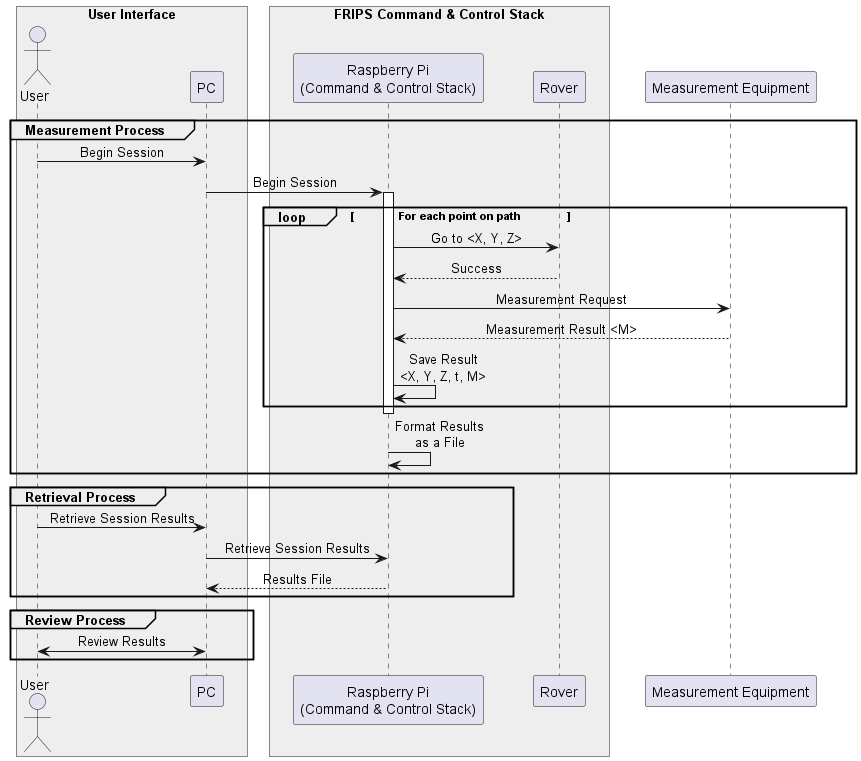

The diagram above was rendered by PlantUML. Its source (embedded in the PNG):
@startuml

skinparam ParticipantPadding 20
skinparam BoxPadding 10
skinparam DefaultTextAlignment center
skinparam SequenceBoxBackgroundColor #eeeeee 

box "User Interface"
actor User
participant PC
end box

box "FRIPS Command & Control Stack"
participant "Raspberry Pi\n(Command & Control Stack)" as RPi
participant Rover
end box

participant "Measurement Equipment" as MeasEq

group Measurement Process

    User -> PC : Begin Session
    PC -> RPi : Begin Session

    activate RPi

    loop \t\tFor each point on path\t\t
        RPi -> Rover : Go to <X, Y, Z>
        RPi <-- Rover : Success

        RPi -> MeasEq : Measurement Request
        RPi <-- MeasEq :  Measurement Result <M>
        RPi -> RPi : Save Result\n<X, Y, Z, t, M>
    end

    deactivate RPi

    RPi -> RPi : Format Results\nas a File

end

group Retrieval Process

    User -> PC : Retrieve Session Results
    PC -> RPi : Retrieve Session Results

    RPi --> PC : Results File

end

group Review Process

    PC <-> User : Review Results

end

@enduml